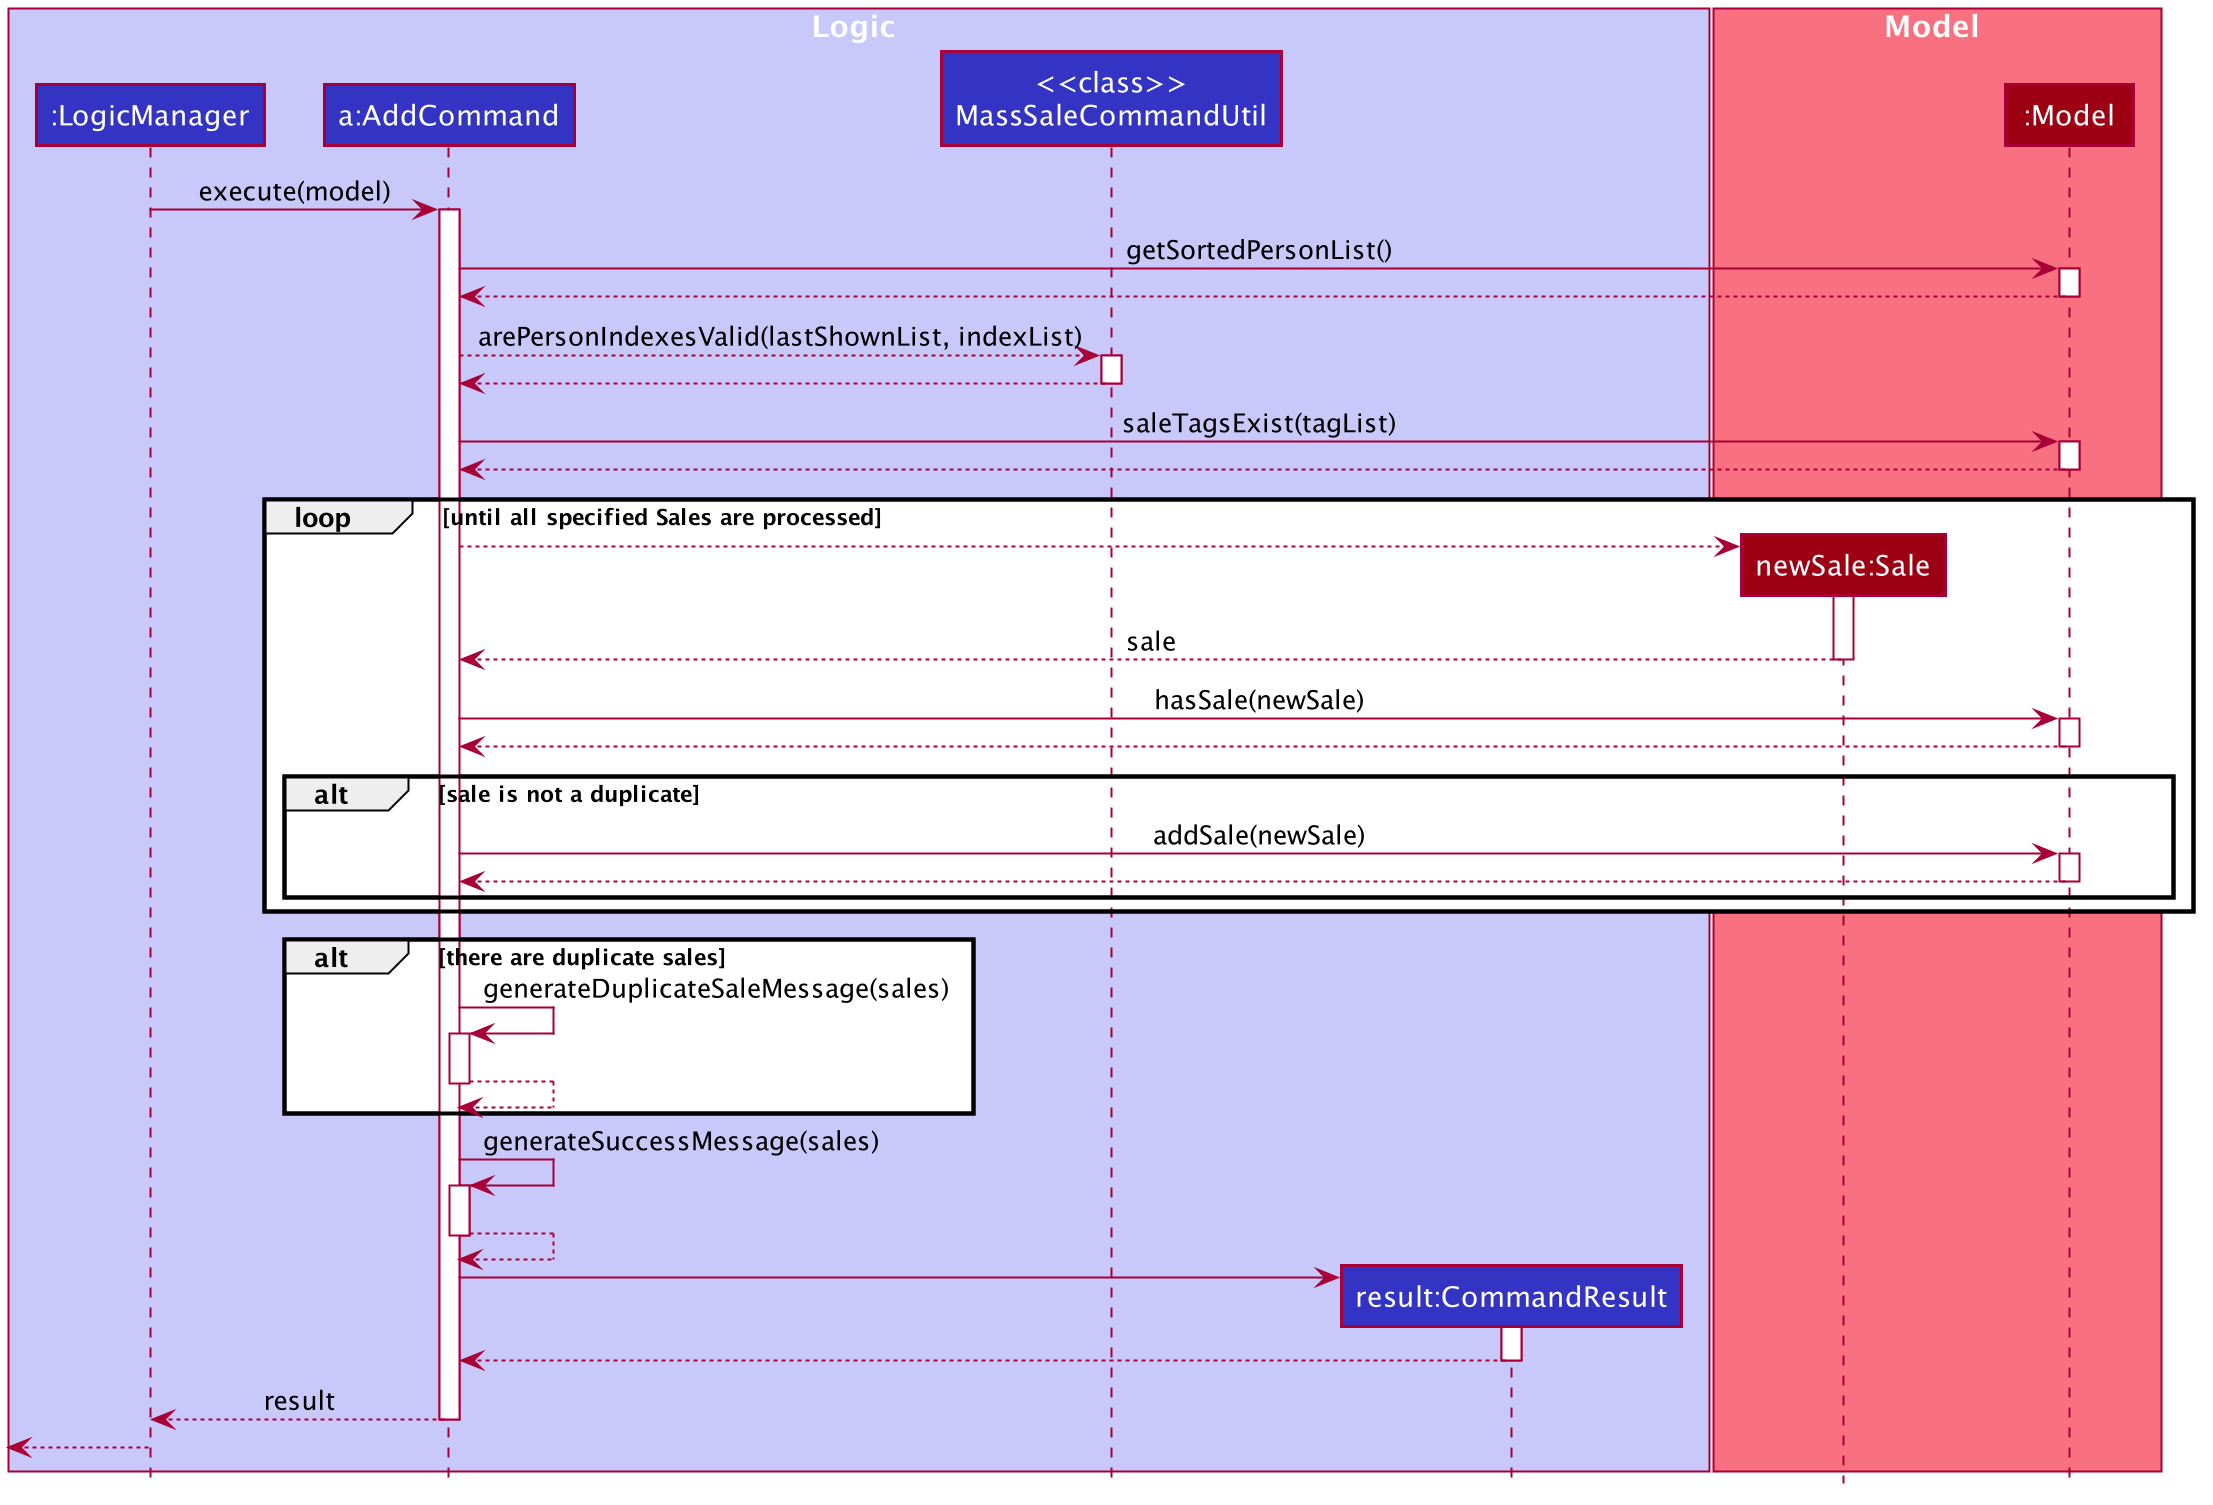

The diagram above was rendered by PlantUML. Its source (embedded in the PNG):
@startuml








skinparam BackgroundColor #FFFFFFF

skinparam Shadowing false

skinparam Class {
    FontColor #FFFFFF
    BorderThickness 1
    BorderColor #FFFFFF
    StereotypeFontColor #FFFFFF
    FontName Arial
}

skinparam Actor {
    BorderColor #000000
    Color #000000
    FontName Arial
}

skinparam Sequence {
    MessageAlign center
    BoxFontSize 15
    BoxPadding 0
    BoxFontColor #FFFFFF
    FontName Arial
}

skinparam Participant {
    FontColor #FFFFFFF
    Padding 20
}


skinparam ClassAttributeFontColor white
skinparam MinClassWidth 50
skinparam ParticipantPadding 10
skinparam Shadowing false
skinparam DefaultTextAlignment center
skinparam packageStyle Rectangle

hide footbox
hide members
hide circle

box Logic #C8C8FA
participant ":LogicManager" as LogicManager #3333C4
participant "a:AddCommand" as AddCommand #3333C4
participant "<<class>>\nMassSaleCommandUtil" as MassSaleCommandUtil #3333C4
participant "result:CommandResult" as CommandResult #3333C4
end box

box Model #F97181
participant "newSale:Sale" as Sale #9D0012
participant ":Model" as Model #9D0012
end box

LogicManager -> AddCommand : execute(model)
activate AddCommand

AddCommand -> Model : getSortedPersonList()
activate Model

Model --> AddCommand
deactivate Model

AddCommand --> MassSaleCommandUtil : arePersonIndexesValid(lastShownList, indexList)
activate MassSaleCommandUtil

MassSaleCommandUtil --> AddCommand
deactivate MassSaleCommandUtil

AddCommand -> Model : saleTagsExist(tagList)
activate Model

Model --> AddCommand
deactivate Model

loop until all specified Sales are processed
    create Sale
    AddCommand --> Sale
    activate Sale

    Sale --> AddCommand : sale
    deactivate Sale

    AddCommand -> Model : hasSale(newSale)
    activate Model

    Model --> AddCommand
    deactivate Model

    alt sale is not a duplicate
        AddCommand -> Model : addSale(newSale)
        activate Model

        Model --> AddCommand
        deactivate Model
    end
end

alt there are duplicate sales
    AddCommand -> AddCommand : generateDuplicateSaleMessage(sales)
    activate AddCommand

    AddCommand --> AddCommand
    deactivate AddCommand
end

AddCommand -> AddCommand : generateSuccessMessage(sales)
activate AddCommand
    
AddCommand --> AddCommand
deactivate AddCommand

create CommandResult
AddCommand -> CommandResult
activate CommandResult

CommandResult --> AddCommand
deactivate CommandResult

AddCommand --> LogicManager : result
deactivate AddCommand

[<--LogicManager
deactivate LogicManager

@enduml